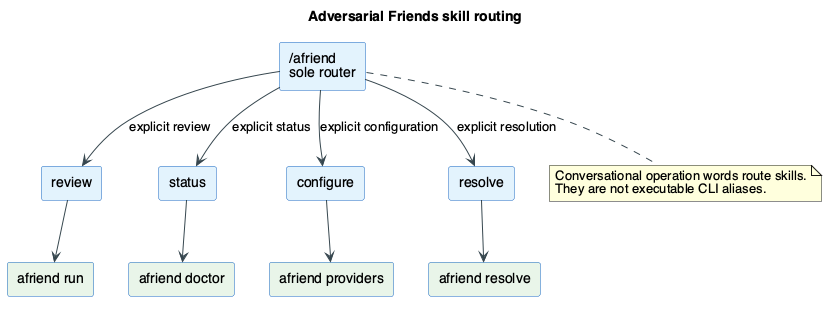

The diagram above was rendered by PlantUML. Its source (embedded in the PNG):
@startuml skill-routing
skinparam backgroundColor #FFFFFF
skinparam shadowing false
skinparam defaultFontName Helvetica
skinparam ArrowColor #37474F
skinparam rectangle {
  BorderColor #1565C0
  BackgroundColor #E3F2FD
}
title Adversarial Friends skill routing

rectangle "/afriend\nsole router" as router
rectangle "review" as review
rectangle "status" as status
rectangle "configure" as configure
rectangle "resolve" as resolve
rectangle "afriend run" as run #E8F5E9
rectangle "afriend doctor" as doctor #E8F5E9
rectangle "afriend providers" as providers #E8F5E9
rectangle "afriend resolve" as resolution #E8F5E9

router --> review : explicit review
router --> status : explicit status
router --> configure : explicit configuration
router --> resolve : explicit resolution
review --> run
status --> doctor
configure --> providers
resolve --> resolution
note bottom of router
  Conversational operation words route skills.
  They are not executable CLI aliases.
end note
@enduml